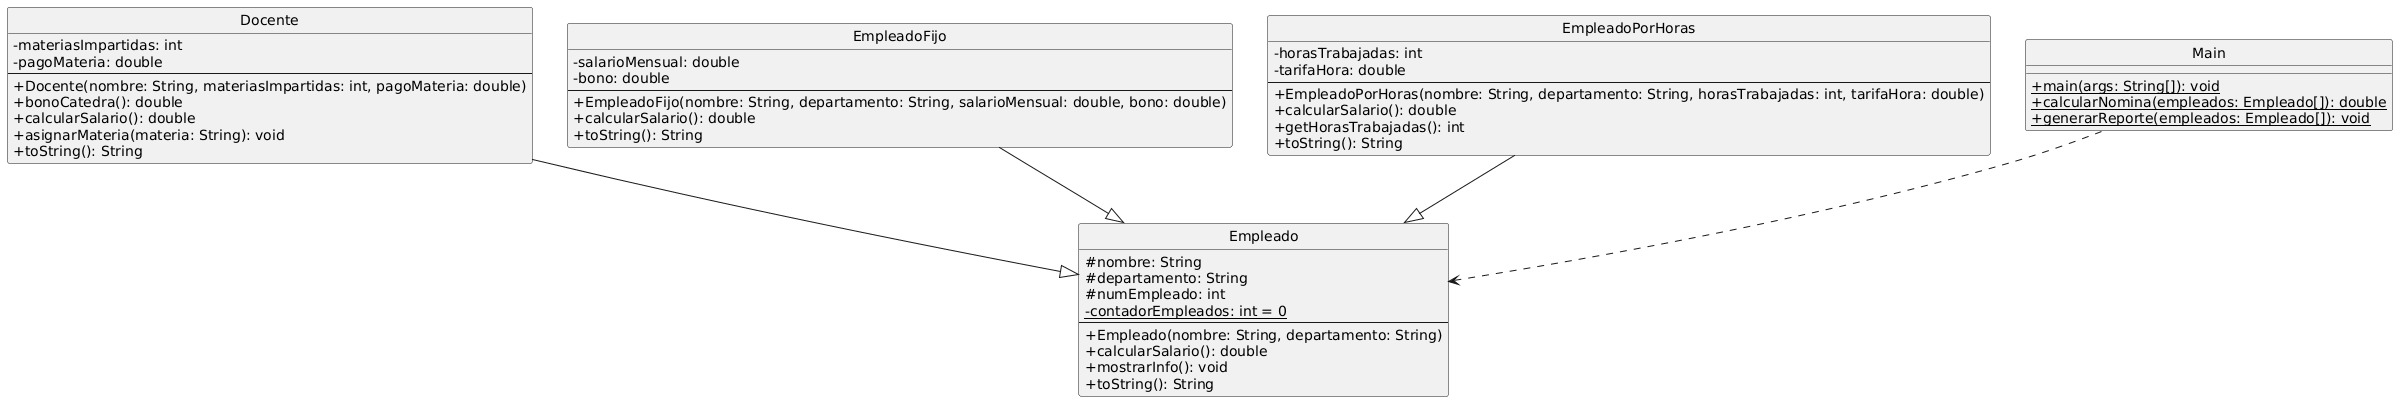

The diagram above was rendered by PlantUML. Its source (embedded in the PNG):
@startuml
skinparam classAttributeIconSize 0
hide circle

class Docente {
  -materiasImpartidas: int
  -pagoMateria: double
  --
  +Docente(nombre: String, materiasImpartidas: int, pagoMateria: double)
  +bonoCatedra(): double
  +calcularSalario(): double
  +asignarMateria(materia: String): void
  +toString(): String
}

class Empleado {
  #nombre: String
  #departamento: String
  #numEmpleado: int
  -{static} contadorEmpleados: int = 0
  --
  +Empleado(nombre: String, departamento: String)
  +calcularSalario(): double
  +mostrarInfo(): void
  +toString(): String
}

class EmpleadoFijo {
  -salarioMensual: double
  -bono: double
  --
  +EmpleadoFijo(nombre: String, departamento: String, salarioMensual: double, bono: double)
  +calcularSalario(): double
  +toString(): String
}

class EmpleadoPorHoras {
  -horasTrabajadas: int
  -tarifaHora: double
  --
  +EmpleadoPorHoras(nombre: String, departamento: String, horasTrabajadas: int, tarifaHora: double)
  +calcularSalario(): double
  +getHorasTrabajadas(): int
  +toString(): String
}

class Main {
  +{static} main(args: String[]): void
  +{static} calcularNomina(empleados: Empleado[]): double
  +{static} generarReporte(empleados: Empleado[]): void
}

Docente --|> Empleado
EmpleadoFijo --|> Empleado
EmpleadoPorHoras --|> Empleado
Main ..> Empleado
@enduml